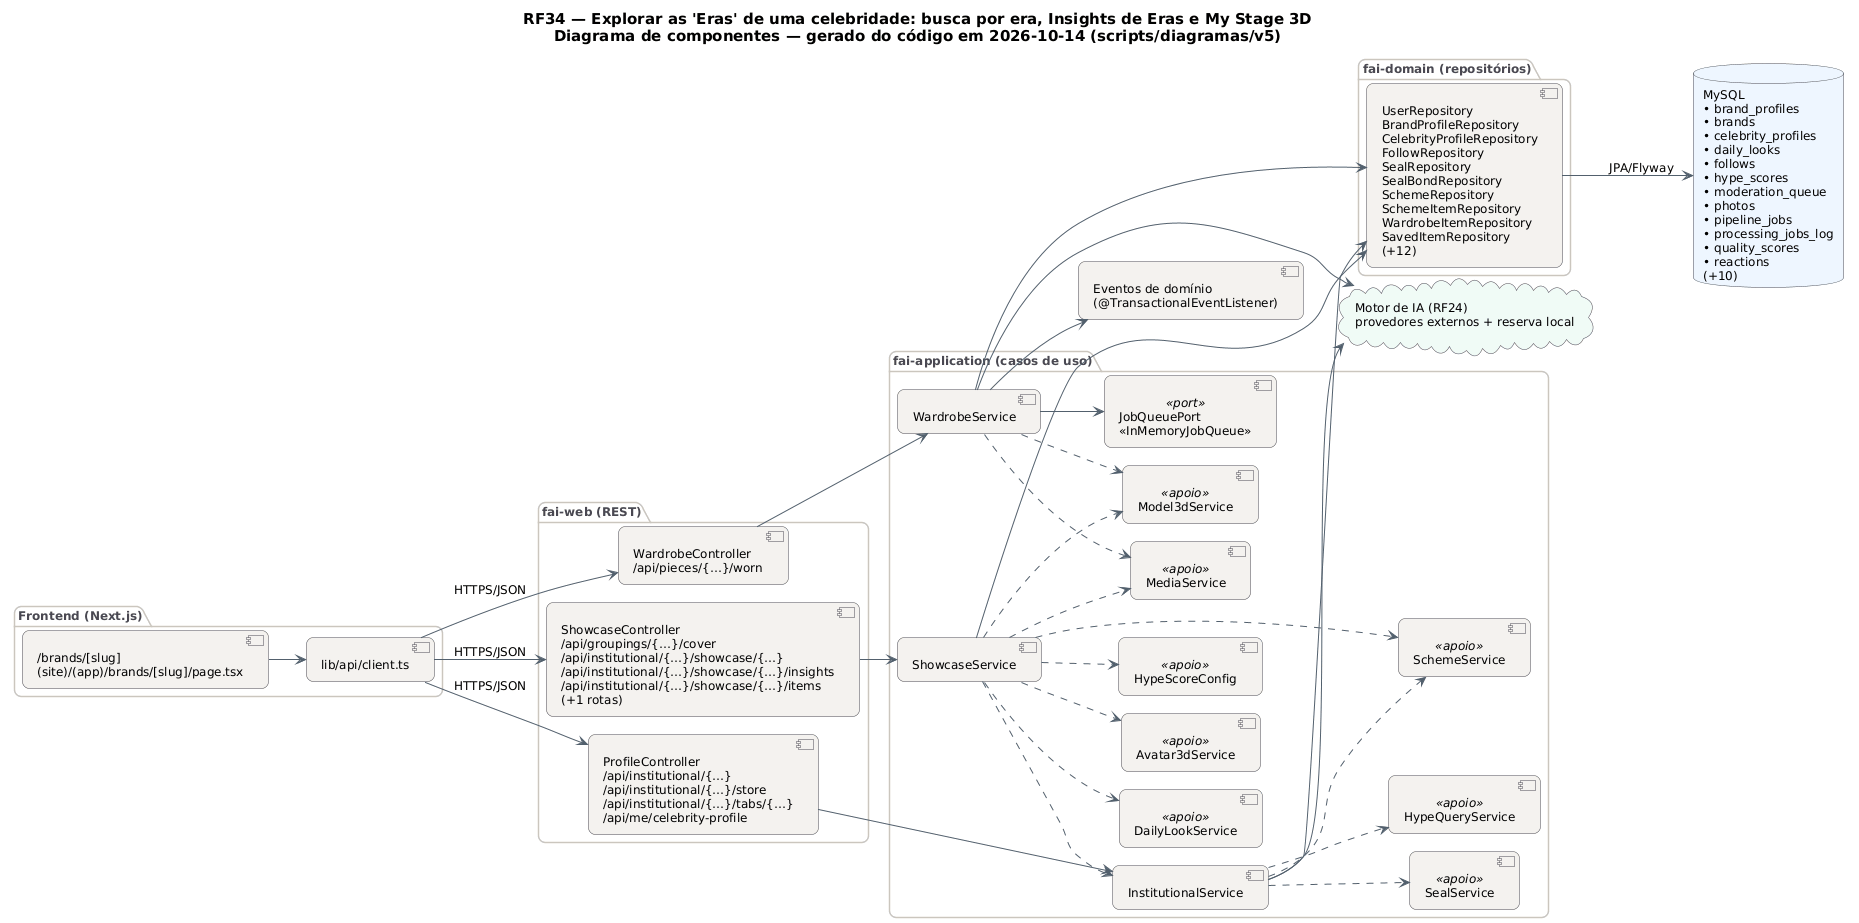

The diagram above was rendered by PlantUML. Its source (embedded in the PNG):
@startuml RF34_Componentes
!pragma layout smetana
skinparam backgroundColor #FFFFFF
skinparam shadowing false
skinparam defaultFontName "DejaVu Sans"
skinparam defaultFontSize 12
skinparam titleFontSize 15
skinparam roundcorner 14
skinparam ArrowColor #52606D
skinparam note {
  BackgroundColor #FFFDEB
  BorderColor #D8CE78
  FontColor #554F24
}
skinparam component {
  BackgroundColor #F4F2EF
  BorderColor #4A4852
}
skinparam package {
  BorderColor #CBC6BE
  FontColor #4A4852
}
skinparam database {
  BackgroundColor #EEF6FF
  BorderColor #4A4852
}
skinparam cloud {
  BackgroundColor #F0FBF6
  BorderColor #4A4852
}
left to right direction
title RF34 — Explorar as 'Eras' de uma celebridade: busca por era, Insights de Eras e My Stage 3D\nDiagrama de componentes — gerado do código em 2026-10-14 (scripts/diagramas/v5)

package "Frontend (Next.js)" {
  component "/brands/[slug]\n(site)/(app)/brands/[slug]/page.tsx" as FE0
  component "lib/api/client.ts" as APIC
}
package "fai-web (REST)" {
  component "ProfileController\n/api/institutional/{…}\n/api/institutional/{…}/store\n/api/institutional/{…}/tabs/{…}\n/api/me/celebrity-profile" as ProfileController
  component "ShowcaseController\n/api/groupings/{…}/cover\n/api/institutional/{…}/showcase/{…}\n/api/institutional/{…}/showcase/{…}/insights\n/api/institutional/{…}/showcase/{…}/items\n(+1 rotas)" as ShowcaseController
  component "WardrobeController\n/api/pieces/{…}/worn" as WardrobeController
}
package "fai-application (casos de uso)" {
  component "InstitutionalService" as InstitutionalService
  component "ShowcaseService" as ShowcaseService
  component "WardrobeService" as WardrobeService
  component "SchemeService" as SchemeService <<apoio>>
  component "SealService" as SealService <<apoio>>
  component "HypeQueryService" as HypeQueryService <<apoio>>
  component "MediaService" as MediaService <<apoio>>
  component "DailyLookService" as DailyLookService <<apoio>>
  component "Model3dService" as Model3dService <<apoio>>
  component "Avatar3dService" as Avatar3dService <<apoio>>
  component "HypeScoreConfig" as HypeScoreConfig <<apoio>>
  component "JobQueuePort\n«InMemoryJobQueue»" as JobQueuePort <<port>>
}
package "fai-domain (repositórios)" {
  component "UserRepository\nBrandProfileRepository\nCelebrityProfileRepository\nFollowRepository\nSealRepository\nSealBondRepository\nSchemeRepository\nSchemeItemRepository\nWardrobeItemRepository\nSavedItemRepository\n(+12)" as REPO_MySQL
}
database "MySQL\n• brand_profiles\n• brands\n• celebrity_profiles\n• daily_looks\n• follows\n• hype_scores\n• moderation_queue\n• photos\n• pipeline_jobs\n• processing_jobs_log\n• quality_scores\n• reactions\n(+10)" as DB_MySQL
cloud "Motor de IA (RF24)\nprovedores externos + reserva local" as AI
component "Eventos de domínio\n(@TransactionalEventListener)" as EV
APIC --> ProfileController : HTTPS/JSON
APIC --> ShowcaseController : HTTPS/JSON
APIC --> WardrobeController : HTTPS/JSON
FE0 --> APIC
InstitutionalService --> AI
InstitutionalService --> REPO_MySQL
InstitutionalService ..> HypeQueryService
InstitutionalService ..> SchemeService
InstitutionalService ..> SealService
ProfileController --> InstitutionalService
REPO_MySQL --> DB_MySQL : JPA/Flyway
ShowcaseController --> ShowcaseService
ShowcaseService --> REPO_MySQL
ShowcaseService ..> Avatar3dService
ShowcaseService ..> DailyLookService
ShowcaseService ..> HypeScoreConfig
ShowcaseService ..> InstitutionalService
ShowcaseService ..> MediaService
ShowcaseService ..> Model3dService
ShowcaseService ..> SchemeService
WardrobeController --> WardrobeService
WardrobeService --> AI
WardrobeService --> EV
WardrobeService --> JobQueuePort
WardrobeService --> REPO_MySQL
WardrobeService ..> MediaService
WardrobeService ..> Model3dService
@enduml